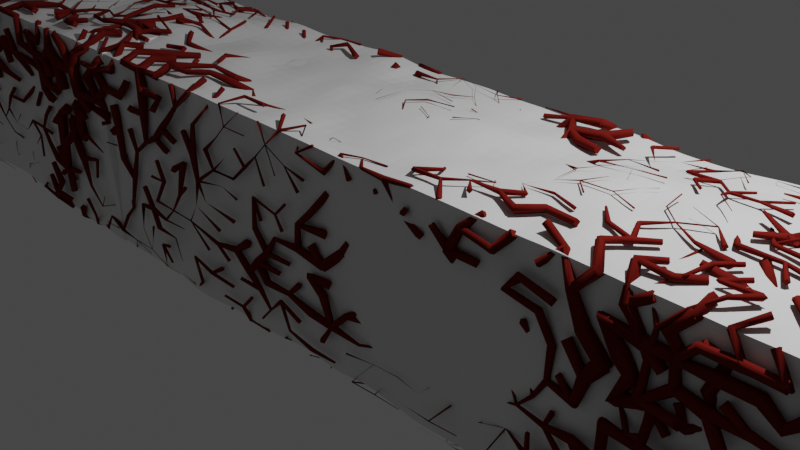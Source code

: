 # Source: Paths.blend  (saved by Blender 3.4.6; exported with 4.5.12 LTS)
import bpy
from mathutils import Matrix  # noqa: F401  (used for matrix-valued properties, if any)

bpy.ops.wm.read_factory_settings(use_empty=True)
scene = bpy.context.scene
scene.name = 'Scene'

# ---- collections
col_collection = bpy.data.collections.new('Collection'); scene.collection.children.link(col_collection)

# ---- materials (node trees are filled in below, after node groups)
mat_material = bpy.data.materials.new('Material')
mat_material.alpha_threshold = 0.0
mat_material.use_transparent_shadow = False
mat_material.line_color = (0.0, 0.0, 0.0, 1.0)
mat_roots = bpy.data.materials.new('Roots')
mat_roots.use_transparent_shadow = False
mat_roots.diffuse_color = (0.1626, 0.01366, 0.009856, 1.0)

# ---- node groups
ng_geometry_nodes = bpy.data.node_groups.new('Geometry Nodes', 'GeometryNodeTree')
_s = ng_geometry_nodes.interface.new_socket(name='Geometry', in_out='OUTPUT', socket_type='NodeSocketGeometry')
_s = ng_geometry_nodes.interface.new_socket(name='Geometry', in_out='INPUT', socket_type='NodeSocketGeometry')
_s = ng_geometry_nodes.interface.new_socket(name='W', in_out='INPUT', socket_type='NodeSocketFloat')
_s.min_value = -1000.0
_s.max_value = 1000.0
ng_geometry_nodes.is_modifier = True
_N = ng_geometry_nodes.nodes; _L = ng_geometry_nodes.links
n0 = _N.new('ShaderNodeMath'); n0.name = 'Math'; n0.location = (-483, -214)
n0.operation = 'MULTIPLY'
n1 = _N.new('GeometryNodeInputNormal'); n1.name = 'Normal'; n1.location = (-493, -138)
n1.legacy_corner_normals = True
n2 = _N.new('NodeGroupOutput'); n2.name = 'Group Output'; n2.location = (531, -40)
n3 = _N.new('GeometryNodeSetPosition'); n3.name = 'Set Position'; n3.location = (138, 23)
n4 = _N.new('ShaderNodeVectorMath'); n4.name = 'Vector Math'; n4.location = (-224, -112)
n4.operation = 'SCALE'
n5 = _N.new('ShaderNodeMath'); n5.name = 'Math.001'; n5.location = (-703, -270)
n5.operation = 'SUBTRACT'
n6 = _N.new('GeometryNodeSubdivideMesh'); n6.name = 'Subdivide Mesh'; n6.location = (-91, 21)
n6.inputs[1].default_value = 3
n7 = _N.new('ShaderNodeTexNoise'); n7.name = 'Noise Texture'; n7.location = (-923, -182)
n7.noise_dimensions = '4D'
n7.inputs[2].default_value = 0.46
n8 = _N.new('NodeGroupInput'); n8.name = 'Group Input'; n8.location = (-1242, 0)
n9 = _N.new('GeometryNodeFlipFaces'); n9.name = 'Flip Faces'; n9.location = (337, 21)
_L.new(n6.outputs[0], n3.inputs[0])
_L.new(n5.outputs[0], n0.inputs[0])
_L.new(n7.outputs[0], n5.inputs[0])
_L.new(n0.outputs[0], n4.inputs[3])
_L.new(n1.outputs[0], n4.inputs[0])
_L.new(n4.outputs[0], n3.inputs[3])
_L.new(n8.outputs[0], n6.inputs[0])
_L.new(n8.outputs[1], n7.inputs[1])
_L.new(n3.outputs[0], n9.inputs[0])
_L.new(n9.outputs[0], n2.inputs[0])
n2.is_active_output = True
ng_geometry_roots = bpy.data.node_groups.new('Geometry Roots', 'GeometryNodeTree')
_s = ng_geometry_roots.interface.new_socket(name='Geometry', in_out='OUTPUT', socket_type='NodeSocketGeometry')
_s = ng_geometry_roots.interface.new_socket(name='Geometry', in_out='INPUT', socket_type='NodeSocketGeometry')
_s = ng_geometry_roots.interface.new_socket(name='Radius', in_out='INPUT', socket_type='NodeSocketFloat')
_s.subtype = 'DISTANCE'
_s.default_value = 0.08
_s.min_value = 0.0
_s = ng_geometry_roots.interface.new_socket(name='Height', in_out='INPUT', socket_type='NodeSocketFloat')
_s.default_value = 2.17
_s.min_value = -1e+04
_s.max_value = 1e+04
_s = ng_geometry_roots.interface.new_socket(name='Material', in_out='INPUT', socket_type='NodeSocketMaterial')
ng_geometry_roots.is_modifier = True
_N = ng_geometry_roots.nodes; _L = ng_geometry_roots.links
n0 = _N.new('GeometryNodeMeshToVolume'); n0.name = 'Mesh to Volume'; n0.location = (-441, 234)
n0.inputs[3].default_value = 60.0
n0.inputs[4].default_value = 0.0
n1 = _N.new('GeometryNodeInputNormal'); n1.name = 'Normal'; n1.location = (-830, -123)
n1.legacy_corner_normals = True
n2 = _N.new('ShaderNodeMath'); n2.name = 'Math'; n2.location = (-778, -196)
n2.operation = 'SUBTRACT'
n3 = _N.new('ShaderNodeVectorMath'); n3.name = 'Vector Math'; n3.location = (-598, -75)
n4 = _N.new('ShaderNodeTexNoise'); n4.name = 'Noise Texture'; n4.location = (-976, -249)
n5 = _N.new('ShaderNodeVectorMath'); n5.name = 'Vector Math.002'; n5.location = (-1187, -379)
n6 = _N.new('NodeGroupInput'); n6.name = 'Group Input'; n6.location = (-808, 126)
n7 = _N.new('GeometryNodeInputIndex'); n7.name = 'Index'; n7.location = (-82, -49)
n8 = _N.new('FunctionNodeCompare'); n8.name = 'Compare'; n8.location = (271, -174)
n8.operation = 'LESS_EQUAL'
n8.data_type = 'INT'
n8.inputs[6].default_value = (0.0, 0.0, 0.0, 0.0)
n8.inputs[7].default_value = (0.0, 0.0, 0.0, 0.0)
n9 = _N.new('FunctionNodeCompare'); n9.name = 'Compare.001'; n9.location = (273, 23)
n9.data_type = 'INT'
n9.inputs[6].default_value = (0.0, 0.0, 0.0, 0.0)
n9.inputs[7].default_value = (0.0, 0.0, 0.0, 0.0)
n10 = _N.new('GeometryNodeInputShortestEdgePaths'); n10.name = 'Shortest Edge Paths'; n10.location = (512, -86)
n10.width = 151
n11 = _N.new('GeometryNodeInputPosition'); n11.name = 'Position'; n11.location = (-1418, -488)
n12 = _N.new('ShaderNodeVectorMath'); n12.name = 'Vector Math.001'; n12.location = (-378, -42)
n12.operation = 'SCALE'
n12.inputs[3].default_value = 0.07
n13 = _N.new('GeometryNodeVolumeToMesh'); n13.name = 'Volume to Mesh'; n13.location = (-177, 304)
n14 = _N.new('GeometryNodeSetPosition'); n14.name = 'Set Position'; n14.location = (48, 258)
n15 = _N.new('ShaderNodeVectorMath'); n15.name = 'Vector Math.003'; n15.location = (713, -221)
n15.operation = 'DISTANCE'
n15.inputs[1].default_value = (0.0, 0.0, -1.08)
n16 = _N.new('GeometryNodeInputPosition'); n16.name = 'Position.001'; n16.location = (497, -287)
n17 = _N.new('NodeGroupOutput'); n17.name = 'Group Output'; n17.location = (2682, 197)
n18 = _N.new('FunctionNodeInputVector'); n18.name = 'Vector'; n18.location = (1592, -136)
n18.outputs[0].default_value = (0.0, 0.0, 0.0)
n19 = _N.new('GeometryNodeMergeByDistance'); n19.name = 'Merge by Distance'; n19.location = (358, 291)
n19.inputs[2].default_value = 0.2
n20 = _N.new('ShaderNodeMath'); n20.name = 'Math.001'; n20.location = (190, -647)
n20.operation = 'SUBTRACT'
n21 = _N.new('ShaderNodeTexNoise'); n21.name = 'Noise Texture.001'; n21.location = (-8, -699)
n21.inputs[2].default_value = 0.37
n22 = _N.new('ShaderNodeVectorMath'); n22.name = 'Vector Math.005'; n22.location = (-219, -829)
n23 = _N.new('GeometryNodeInputPosition'); n23.name = 'Position.002'; n23.location = (-450, -938)
n24 = _N.new('ShaderNodeVectorMath'); n24.name = 'Vector Math.006'; n24.location = (590, -492)
n24.operation = 'SCALE'
n24.inputs[3].default_value = 1.93
n25 = _N.new('ShaderNodeMapRange'); n25.name = 'Map Range'; n25.location = (1117, -155)
n25.inputs[3].default_value = 1.0
n25.inputs[4].default_value = 0.0
n26 = _N.new('GeometryNodeEdgePathsToCurves'); n26.name = 'Edge Paths to Curves'; n26.location = (767, 16)
n27 = _N.new('GeometryNodeSetCurveRadius'); n27.name = 'Set Curve Radius'; n27.location = (1447, 47)
n28 = _N.new('GeometryNodeCurvePrimitiveCircle'); n28.name = 'Curve Circle'; n28.location = (1402, -112)
n28.inputs[0].default_value = 4
n29 = _N.new('GeometryNodeInputNormal'); n29.name = 'Normal.001'; n29.location = (37, -486)
n29.legacy_corner_normals = True
n30 = _N.new('GeometryNodeInputTangent'); n30.name = 'Curve Tangent'; n30.location = (189, -582)
n31 = _N.new('ShaderNodeVectorMath'); n31.name = 'Vector Math.004'; n31.location = (383, -551)
n31.operation = 'MULTIPLY'
n32 = _N.new('GeometryNodeJoinGeometry'); n32.name = 'Join Geometry'; n32.location = (2380, 254)
n33 = _N.new('GeometryNodeTrimCurve'); n33.name = 'Trim Curve'; n33.location = (988, 89)
n34 = _N.new('GeometryNodeCurveToMesh'); n34.name = 'Curve to Mesh'; n34.location = (1643, 35)
n34.inputs[3].default_value = True
n35 = _N.new('NodeReroute'); n35.name = 'Reroute.002'; n35.location = (2029, 210)
n35.width = 16
n35.socket_idname = 'NodeSocketGeometry'
n36 = _N.new('NodeReroute'); n36.name = 'Reroute.001'; n36.location = (2308, 142)
n36.width = 16
n36.socket_idname = 'NodeSocketGeometry'
n37 = _N.new('GeometryNodeSetPosition'); n37.name = 'Set Position.001'; n37.location = (1206, 63)
n37.mute = True
n38 = _N.new('NodeReroute'); n38.name = 'Reroute'; n38.location = (2027, 175)
n38.width = 16
n38.socket_idname = 'NodeSocketGeometry'
n39 = _N.new('FunctionNodeRandomValue'); n39.name = 'Random Value'; n39.location = (271, -355)
n39.data_type = 'INT'
n40 = _N.new('GeometryNodeScaleElements'); n40.name = 'Scale Elements'; n40.location = (1860, 52)
n40.mute = True
n40.domain = 'EDGE'
n40.inputs[2].default_value = 0.88
n41 = _N.new('ShaderNodeTexNoise'); n41.name = 'Noise Texture.002'; n41.location = (1161, -423)
n41.inputs[2].default_value = 0.37
n42 = _N.new('ShaderNodeVectorMath'); n42.name = 'Vector Math.007'; n42.location = (950, -554)
n43 = _N.new('GeometryNodeInputPosition'); n43.name = 'Position.003'; n43.location = (719, -662)
n44 = _N.new('GeometryNodeSetMaterial'); n44.name = 'Set Material'; n44.location = (2080, 94)
n45 = _N.new('ShaderNodeMath'); n45.name = 'Math.002'; n45.location = (1358, -371)
n45.operation = 'SUBTRACT'
n46 = _N.new('ShaderNodeMath'); n46.name = 'Math.003'; n46.location = (1544, -361)
n46.operation = 'MULTIPLY'
n46.inputs[1].default_value = 19.3
n47 = _N.new('GeometryNodeInputNamedAttribute'); n47.name = 'Named Attribute'; n47.location = (1618, 35)
n47.inputs[0].default_value = 'radius'
n48 = _N.new('GeometryNodeSwitch'); n48.name = 'Switch'; n48.location = (1618, 35)
n48.input_type = 'FLOAT'
n48.inputs[1].default_value = 1.0
_L.new(n6.outputs[0], n0.inputs[0])
_L.new(n10.outputs[0], n26.inputs[2])
_L.new(n0.outputs[0], n13.inputs[0])
_L.new(n14.outputs[0], n19.inputs[0])
_L.new(n4.outputs[0], n2.inputs[0])
_L.new(n1.outputs[0], n3.inputs[0])
_L.new(n2.outputs[0], n3.inputs[1])
_L.new(n3.outputs[0], n12.inputs[0])
_L.new(n5.outputs[0], n4.inputs[0])
_L.new(n11.outputs[0], n5.inputs[0])
_L.new(n8.outputs[0], n10.inputs[0])
_L.new(n7.outputs[0], n8.inputs[2])
_L.new(n7.outputs[0], n9.inputs[2])
_L.new(n9.outputs[0], n26.inputs[1])
_L.new(n39.outputs[2], n10.inputs[1])
_L.new(n19.outputs[0], n26.inputs[0])
_L.new(n27.outputs[0], n34.inputs[0])
_L.new(n28.outputs[0], n34.inputs[1])
_L.new(n13.outputs[0], n14.inputs[0])
_L.new(n12.outputs[0], n14.inputs[3])
_L.new(n15.outputs[1], n25.inputs[0])
_L.new(n16.outputs[0], n15.inputs[0])
_L.new(n6.outputs[1], n28.inputs[4])
_L.new(n34.outputs[0], n40.inputs[0])
_L.new(n36.outputs[0], n32.inputs[0])
_L.new(n18.outputs[0], n40.inputs[3])
_L.new(n6.outputs[0], n38.inputs[0])
_L.new(n44.outputs[0], n36.inputs[0])
_L.new(n19.outputs[0], n35.inputs[0])
_L.new(n6.outputs[2], n25.inputs[2])
_L.new(n21.outputs[0], n20.inputs[0])
_L.new(n20.outputs[0], n31.inputs[1])
_L.new(n31.outputs[0], n24.inputs[0])
_L.new(n22.outputs[0], n21.inputs[0])
_L.new(n23.outputs[0], n22.inputs[0])
_L.new(n24.outputs[0], n37.inputs[3])
_L.new(n26.outputs[0], n33.inputs[0])
_L.new(n33.outputs[0], n37.inputs[0])
_L.new(n37.outputs[0], n27.inputs[0])
_L.new(n30.outputs[0], n31.inputs[0])
_L.new(n32.outputs[0], n17.inputs[0])
_L.new(n38.outputs[0], n32.inputs[0])
_L.new(n40.outputs[0], n44.inputs[0])
_L.new(n6.outputs[3], n44.inputs[2])
_L.new(n41.outputs[0], n45.inputs[0])
_L.new(n42.outputs[0], n41.inputs[0])
_L.new(n43.outputs[0], n42.inputs[0])
_L.new(n45.outputs[0], n46.inputs[0])
_L.new(n46.outputs[0], n27.inputs[2])
_L.new(n47.outputs[1], n48.inputs[0])
_L.new(n47.outputs[0], n48.inputs[2])
_L.new(n48.outputs[0], n34.inputs[2])
n17.is_active_output = True

# ---- material node trees
mat_material.use_nodes = True; mat_material.node_tree.nodes.clear()
_N = mat_material.node_tree.nodes; _L = mat_material.node_tree.links
n0 = _N.new('ShaderNodeOutputMaterial'); n0.name = 'Material Output'; n0.location = (300, 300)
n1 = _N.new('ShaderNodeBsdfPrincipled'); n1.name = 'Principled BSDF'; n1.location = (10, 300)
n1.distribution = 'GGX'
n1.subsurface_method = 'RANDOM_WALK_SKIN'
n1.inputs[2].default_value = 0.4
n1.inputs[3].default_value = 1.45
n1.inputs[27].default_value = (0.0, 0.0, 0.0, 1.0)
n1.inputs[28].default_value = 1.0
_L.new(n1.outputs[0], n0.inputs[0])
n0.is_active_output = True
mat_roots.use_nodes = True; mat_roots.node_tree.nodes.clear()
_N = mat_roots.node_tree.nodes; _L = mat_roots.node_tree.links
n0 = _N.new('ShaderNodeBsdfPrincipled'); n0.name = 'Principled BSDF'; n0.location = (10, 300)
n0.distribution = 'GGX'
n0.subsurface_method = 'RANDOM_WALK_SKIN'
n0.inputs[0].default_value = (0.1626, 0.01366, 0.009856, 1.0)
n0.inputs[2].default_value = 1.0
n0.inputs[3].default_value = 1.45
n0.inputs[13].default_value = 0.0
n0.inputs[27].default_value = (0.0, 0.0, 0.0, 1.0)
n0.inputs[28].default_value = 1.0
n1 = _N.new('ShaderNodeOutputMaterial'); n1.name = 'Material Output'; n1.location = (300, 300)
_L.new(n0.outputs[0], n1.inputs[0])
n1.is_active_output = True

# ---- world
world_world = bpy.data.worlds.new('World'); scene.world = world_world
world_world.use_nodes = True; world_world.node_tree.nodes.clear()
_N = world_world.node_tree.nodes; _L = world_world.node_tree.links
n0 = _N.new('ShaderNodeOutputWorld'); n0.name = 'World Output'; n0.location = (300, 300)
n1 = _N.new('ShaderNodeBackground'); n1.name = 'Background'; n1.location = (10, 300)
n1.inputs[0].default_value = (0.05088, 0.05088, 0.05088, 1.0)
_L.new(n1.outputs[0], n0.inputs[0])
n0.is_active_output = True
world_world.color = (0.05088, 0.05088, 0.05088)
world_world.use_sun_shadow = False
world_world.sun_shadow_jitter_overblur = 0.0

# ---- cameras
cam_camera = bpy.data.cameras.new('Camera')
cam_camera.clip_end = 100.0
cam_camera.ortho_scale = 7.314

# ---- lights
light_light = bpy.data.lights.new('Light', 'POINT')
light_light.transmission_factor = 0.0
light_light.energy = 1000.0
light_light.shadow_soft_size = 0.1
light_light.shadow_maximum_resolution = 0.006
light_light.use_absolute_resolution = True

# ---- meshes
me_cube = bpy.data.meshes.new('Cube')
me_cube.from_pydata([(4.4, 1.0, 1.0), (4.4, 1.0, -1.0), (4.4, -1.0, 1.0), (4.4, -1.0, -1.0), (-4.4, 1.0, 1.0), (-4.4, 1.0, -1.0), (-4.4, -1.0, 1.0), (-4.4, -1.0, -1.0), (3.3, 1.0, -1.0), (2.2, 1.0, -1.0), (1.1, 1.0, -1.0), (0.0, 1.0, -1.0), (-1.1, 1.0, -1.0), (-2.2, 1.0, -1.0), (-3.3, 1.0, -1.0), (3.3, -1.0, 1.0), (2.2, -1.0, 1.0), (1.1, -1.0, 1.0), (0.0, -1.0, 1.0), (-1.1, -1.0, 1.0), (-2.2, -1.0, 1.0), (-3.3, -1.0, 1.0), (-3.3, -1.0, -1.0), (-2.2, -1.0, -1.0), (-1.1, -1.0, -1.0), (0.0, -1.0, -1.0), (1.1, -1.0, -1.0), (2.2, -1.0, -1.0), (3.3, -1.0, -1.0), (-3.3, 1.0, 1.0), (-2.2, 1.0, 1.0), (-1.1, 1.0, 1.0), (0.0, 1.0, 1.0), (1.1, 1.0, 1.0), (2.2, 1.0, 1.0), (3.3, 1.0, 1.0), (-4.4, 0.0, -1.0), (4.4, 0.0, 1.0), (-4.4, 0.0, 1.0), (4.4, 0.0, -1.0), (-3.3, 0.0, -1.0), (-2.2, 0.0, -1.0), (-1.1, 0.0, -1.0), (0.0, 0.0, -1.0), (1.1, 0.0, -1.0), (2.2, 0.0, -1.0), (3.3, 0.0, -1.0), (3.3, 0.0, 1.0), (2.2, 0.0, 1.0), (1.1, 0.0, 1.0), (0.0, 0.0, 1.0), (-1.1, 0.0, 1.0), (-2.2, 0.0, 1.0), (-3.3, 0.0, 1.0), (4.4, 1.0, 0.0), (-4.4, -1.0, 0.0), (4.4, -1.0, 0.0), (-4.4, 1.0, 0.0), (-3.3, 1.0, 0.0), (-2.2, 1.0, 0.0), (-1.1, 1.0, 0.0), (0.0, 1.0, 0.0), (1.1, 1.0, 0.0), (2.2, 1.0, 0.0), (3.3, 1.0, 0.0), (3.3, -1.0, 0.0), (2.2, -1.0, 0.0), (1.1, -1.0, 0.0), (0.0, -1.0, 0.0), (-1.1, -1.0, 0.0), (-2.2, -1.0, 0.0), (-3.3, -1.0, 0.0)], [], [(53, 38, 6, 21), (71, 21, 6, 55), (46, 39, 3, 28), (64, 35, 0, 54), (57, 4, 29, 58), (58, 29, 30, 59), (59, 30, 31, 60), (60, 31, 32, 61), (61, 32, 33, 62), (62, 33, 34, 63), (63, 34, 35, 64), (36, 40, 22, 7), (40, 41, 23, 22), (41, 42, 24, 23), (42, 43, 25, 24), (43, 44, 26, 25), (44, 45, 27, 26), (45, 46, 28, 27), (56, 2, 15, 65), (65, 15, 16, 66), (66, 16, 17, 67), (67, 17, 18, 68), (68, 18, 19, 69), (69, 19, 20, 70), (70, 20, 21, 71), (37, 47, 15, 2), (47, 48, 16, 15), (48, 49, 17, 16), (49, 50, 18, 17), (50, 51, 19, 18), (51, 52, 20, 19), (52, 53, 21, 20), (30, 29, 53, 52), (31, 30, 52, 51), (32, 31, 51, 50), (33, 32, 50, 49), (34, 33, 49, 48), (35, 34, 48, 47), (0, 35, 47, 37), (9, 8, 46, 45), (10, 9, 45, 44), (11, 10, 44, 43), (12, 11, 43, 42), (13, 12, 42, 41), (14, 13, 41, 40), (5, 14, 40, 36), (8, 1, 39, 46), (29, 4, 38, 53), (23, 70, 71, 22), (24, 69, 70, 23), (25, 68, 69, 24), (26, 67, 68, 25), (27, 66, 67, 26), (28, 65, 66, 27), (3, 56, 65, 28), (9, 63, 64, 8), (10, 62, 63, 9), (11, 61, 62, 10), (12, 60, 61, 11), (13, 59, 60, 12), (14, 58, 59, 13), (5, 57, 58, 14), (8, 64, 54, 1), (22, 71, 55, 7)])
_uv = me_cube.uv_layers.new(name='UVMap')
_uv.uv.foreach_set('vector', [0.8438, 0.625, 0.875, 0.625, 0.875, 0.75, 0.8438, 0.75, 0.5, 0.9688, 0.625, 0.9688, 0.625, 1.0, 0.5, 1.0, 0.3438, 0.625, 0.375, 0.625, 0.375, 0.75, 0.3438, 0.75, 0.5, 0.4688, 0.625, 0.4688, 0.625, 0.5, 0.5, 0.5, 0.5, 0.25, 0.625, 0.25, 0.625, 0.2812, 0.5, 0.2812, 0.5, 0.2812, 0.625, 0.2812, 0.625, 0.3125, 0.5, 0.3125, 0.5, 0.3125, 0.625, 0.3125, 0.625, 0.3438, 0.5, 0.3438, 0.5, 0.3438, 0.625, 0.3438, 0.625, 0.375, 0.5, 0.375, 0.5, 0.375, 0.625, 0.375, 0.625, 0.4062, 0.5, 0.4062, 0.5, 0.4062, 0.625, 0.4062, 0.625, 0.4375, 0.5, 0.4375, 0.5, 0.4375, 0.625, 0.4375, 0.625, 0.4688, 0.5, 0.4688, 0.125, 0.625, 0.1562, 0.625, 0.1562, 0.75, 0.125, 0.75, 0.1562, 0.625, 0.1875, 0.625, 0.1875, 0.75, 0.1562, 0.75, 0.1875, 0.625, 0.2188, 0.625, 0.2188, 0.75, 0.1875, 0.75, 0.2188, 0.625, 0.25, 0.625, 0.25, 0.75, 0.2188, 0.75, 0.25, 0.625, 0.2812, 0.625, 0.2812, 0.75, 0.25, 0.75, 0.2812, 0.625, 0.3125, 0.625, 0.3125, 0.75, 0.2812, 0.75, 0.3125, 0.625, 0.3438, 0.625, 0.3438, 0.75, 0.3125, 0.75, 0.5, 0.75, 0.625, 0.75, 0.625, 0.7812, 0.5, 0.7812, 0.5, 0.7812, 0.625, 0.7812, 0.625, 0.8125, 0.5, 0.8125, 0.5, 0.8125, 0.625, 0.8125, 0.625, 0.8438, 0.5, 0.8438, 0.5, 0.8438, 0.625, 0.8438, 0.625, 0.875, 0.5, 0.875, 0.5, 0.875, 0.625, 0.875, 0.625, 0.9062, 0.5, 0.9062, 0.5, 0.9062, 0.625, 0.9062, 0.625, 0.9375, 0.5, 0.9375, 0.5, 0.9375, 0.625, 0.9375, 0.625, 0.9688, 0.5, 0.9688, 0.625, 0.625, 0.6562, 0.625, 0.6562, 0.75, 0.625, 0.75, 0.6562, 0.625, 0.6875, 0.625, 0.6875, 0.75, 0.6562, 0.75, 0.6875, 0.625, 0.7188, 0.625, 0.7188, 0.75, 0.6875, 0.75, 0.7188, 0.625, 0.75, 0.625, 0.75, 0.75, 0.7188, 0.75, 0.75, 0.625, 0.7812, 0.625, 0.7812, 0.75, 0.75, 0.75, 0.7812, 0.625, 0.8125, 0.625, 0.8125, 0.75, 0.7812, 0.75, 0.8125, 0.625, 0.8438, 0.625, 0.8438, 0.75, 0.8125, 0.75, 0.8125, 0.5, 0.8438, 0.5, 0.8438, 0.625, 0.8125, 0.625, 0.7812, 0.5, 0.8125, 0.5, 0.8125, 0.625, 0.7812, 0.625, 0.75, 0.5, 0.7812, 0.5, 0.7812, 0.625, 0.75, 0.625, 0.7188, 0.5, 0.75, 0.5, 0.75, 0.625, 0.7188, 0.625, 0.6875, 0.5, 0.7188, 0.5, 0.7188, 0.625, 0.6875, 0.625, 0.6562, 0.5, 0.6875, 0.5, 0.6875, 0.625, 0.6562, 0.625, 0.625, 0.5, 0.6562, 0.5, 0.6562, 0.625, 0.625, 0.625, 0.3125, 0.5, 0.3438, 0.5, 0.3438, 0.625, 0.3125, 0.625, 0.2812, 0.5, 0.3125, 0.5, 0.3125, 0.625, 0.2812, 0.625, 0.25, 0.5, 0.2812, 0.5, 0.2812, 0.625, 0.25, 0.625, 0.2188, 0.5, 0.25, 0.5, 0.25, 0.625, 0.2188, 0.625, 0.1875, 0.5, 0.2188, 0.5, 0.2188, 0.625, 0.1875, 0.625, 0.1562, 0.5, 0.1875, 0.5, 0.1875, 0.625, 0.1562, 0.625, 0.125, 0.5, 0.1562, 0.5, 0.1562, 0.625, 0.125, 0.625, 0.3438, 0.5, 0.375, 0.5, 0.375, 0.625, 0.3438, 0.625, 0.8438, 0.5, 0.875, 0.5, 0.875, 0.625, 0.8438, 0.625, 0.375, 0.9375, 0.5, 0.9375, 0.5, 0.9688, 0.375, 0.9688, 0.375, 0.9062, 0.5, 0.9062, 0.5, 0.9375, 0.375, 0.9375, 0.375, 0.875, 0.5, 0.875, 0.5, 0.9062, 0.375, 0.9062, 0.375, 0.8438, 0.5, 0.8438, 0.5, 0.875, 0.375, 0.875, 0.375, 0.8125, 0.5, 0.8125, 0.5, 0.8438, 0.375, 0.8438, 0.375, 0.7812, 0.5, 0.7812, 0.5, 0.8125, 0.375, 0.8125, 0.375, 0.75, 0.5, 0.75, 0.5, 0.7812, 0.375, 0.7812, 0.375, 0.4375, 0.5, 0.4375, 0.5, 0.4688, 0.375, 0.4688, 0.375, 0.4062, 0.5, 0.4062, 0.5, 0.4375, 0.375, 0.4375, 0.375, 0.375, 0.5, 0.375, 0.5, 0.4062, 0.375, 0.4062, 0.375, 0.3438, 0.5, 0.3438, 0.5, 0.375, 0.375, 0.375, 0.375, 0.3125, 0.5, 0.3125, 0.5, 0.3438, 0.375, 0.3438, 0.375, 0.2812, 0.5, 0.2812, 0.5, 0.3125, 0.375, 0.3125, 0.375, 0.25, 0.5, 0.25, 0.5, 0.2812, 0.375, 0.2812, 0.375, 0.4688, 0.5, 0.4688, 0.5, 0.5, 0.375, 0.5, 0.375, 0.9688, 0.5, 0.9688, 0.5, 1.0, 0.375, 1.0])
me_cube.materials.append(mat_material)
me_cube.materials.append(mat_roots)
me_cube.use_remesh_preserve_volume = False
me_cube.use_remesh_preserve_attributes = False
me_cube.use_mirror_vertex_groups = False
me_cube.update()
me_cube_001 = bpy.data.meshes.new('Cube.001')
me_cube_001.from_pydata([(4.4, 1.0, 1.0), (4.4, 1.0, -1.0), (4.4, -1.0, 1.0), (4.4, -1.0, -1.0), (-4.4, 1.0, 1.0), (-4.4, 1.0, -1.0), (-4.4, -1.0, 1.0), (-4.4, -1.0, -1.0), (3.3, 1.0, -1.0), (2.2, 1.0, -1.0), (1.1, 1.0, -1.0), (0.0, 1.0, -1.0), (-1.1, 1.0, -1.0), (-2.2, 1.0, -1.0), (-3.3, 1.0, -1.0), (3.3, -1.0, 1.0), (2.2, -1.0, 1.0), (1.1, -1.0, 1.0), (0.0, -1.0, 1.0), (-1.1, -1.0, 1.0), (-2.2, -1.0, 1.0), (-3.3, -1.0, 1.0), (-3.3, -1.0, -1.0), (-2.2, -1.0, -1.0), (-1.1, -1.0, -1.0), (0.0, -1.0, -1.0), (1.1, -1.0, -1.0), (2.2, -1.0, -1.0), (3.3, -1.0, -1.0), (-3.3, 1.0, 1.0), (-2.2, 1.0, 1.0), (-1.1, 1.0, 1.0), (0.0, 1.0, 1.0), (1.1, 1.0, 1.0), (2.2, 1.0, 1.0), (3.3, 1.0, 1.0), (-4.4, 0.0, -1.0), (4.4, 0.0, 1.0), (-4.4, 0.0, 1.0), (4.4, 0.0, -1.0), (-3.3, 0.0, -1.0), (-2.2, 0.0, -1.0), (-1.1, 0.0, -1.0), (0.0, 0.0, -1.0), (1.1, 0.0, -1.0), (2.2, 0.0, -1.0), (3.3, 0.0, -1.0), (3.3, 0.0, 1.0), (2.2, 0.0, 1.0), (1.1, 0.0, 1.0), (0.0, 0.0, 1.0), (-1.1, 0.0, 1.0), (-2.2, 0.0, 1.0), (-3.3, 0.0, 1.0), (4.4, 1.0, 0.0), (-4.4, -1.0, 0.0), (4.4, -1.0, 0.0), (-4.4, 1.0, 0.0), (-3.3, 1.0, 0.0), (-2.2, 1.0, 0.0), (-1.1, 1.0, 0.0), (0.0, 1.0, 0.0), (1.1, 1.0, 0.0), (2.2, 1.0, 0.0), (3.3, 1.0, 0.0), (3.3, -1.0, 0.0), (2.2, -1.0, 0.0), (1.1, -1.0, 0.0), (0.0, -1.0, 0.0), (-1.1, -1.0, 0.0), (-2.2, -1.0, 0.0), (-3.3, -1.0, 0.0)], [], [(53, 38, 6, 21), (71, 21, 6, 55), (46, 39, 3, 28), (64, 35, 0, 54), (57, 4, 29, 58), (58, 29, 30, 59), (59, 30, 31, 60), (60, 31, 32, 61), (61, 32, 33, 62), (62, 33, 34, 63), (63, 34, 35, 64), (36, 40, 22, 7), (40, 41, 23, 22), (41, 42, 24, 23), (42, 43, 25, 24), (43, 44, 26, 25), (44, 45, 27, 26), (45, 46, 28, 27), (56, 2, 15, 65), (65, 15, 16, 66), (66, 16, 17, 67), (67, 17, 18, 68), (68, 18, 19, 69), (69, 19, 20, 70), (70, 20, 21, 71), (37, 47, 15, 2), (47, 48, 16, 15), (48, 49, 17, 16), (49, 50, 18, 17), (50, 51, 19, 18), (51, 52, 20, 19), (52, 53, 21, 20), (30, 29, 53, 52), (31, 30, 52, 51), (32, 31, 51, 50), (33, 32, 50, 49), (34, 33, 49, 48), (35, 34, 48, 47), (0, 35, 47, 37), (9, 8, 46, 45), (10, 9, 45, 44), (11, 10, 44, 43), (12, 11, 43, 42), (13, 12, 42, 41), (14, 13, 41, 40), (5, 14, 40, 36), (8, 1, 39, 46), (29, 4, 38, 53), (23, 70, 71, 22), (24, 69, 70, 23), (25, 68, 69, 24), (26, 67, 68, 25), (27, 66, 67, 26), (28, 65, 66, 27), (3, 56, 65, 28), (9, 63, 64, 8), (10, 62, 63, 9), (11, 61, 62, 10), (12, 60, 61, 11), (13, 59, 60, 12), (14, 58, 59, 13), (5, 57, 58, 14), (8, 64, 54, 1), (22, 71, 55, 7)])
_uv = me_cube_001.uv_layers.new(name='UVMap')
_uv.uv.foreach_set('vector', [0.8438, 0.625, 0.875, 0.625, 0.875, 0.75, 0.8438, 0.75, 0.5, 0.9688, 0.625, 0.9688, 0.625, 1.0, 0.5, 1.0, 0.3438, 0.625, 0.375, 0.625, 0.375, 0.75, 0.3438, 0.75, 0.5, 0.4688, 0.625, 0.4688, 0.625, 0.5, 0.5, 0.5, 0.5, 0.25, 0.625, 0.25, 0.625, 0.2812, 0.5, 0.2812, 0.5, 0.2812, 0.625, 0.2812, 0.625, 0.3125, 0.5, 0.3125, 0.5, 0.3125, 0.625, 0.3125, 0.625, 0.3438, 0.5, 0.3438, 0.5, 0.3438, 0.625, 0.3438, 0.625, 0.375, 0.5, 0.375, 0.5, 0.375, 0.625, 0.375, 0.625, 0.4062, 0.5, 0.4062, 0.5, 0.4062, 0.625, 0.4062, 0.625, 0.4375, 0.5, 0.4375, 0.5, 0.4375, 0.625, 0.4375, 0.625, 0.4688, 0.5, 0.4688, 0.125, 0.625, 0.1562, 0.625, 0.1562, 0.75, 0.125, 0.75, 0.1562, 0.625, 0.1875, 0.625, 0.1875, 0.75, 0.1562, 0.75, 0.1875, 0.625, 0.2188, 0.625, 0.2188, 0.75, 0.1875, 0.75, 0.2188, 0.625, 0.25, 0.625, 0.25, 0.75, 0.2188, 0.75, 0.25, 0.625, 0.2812, 0.625, 0.2812, 0.75, 0.25, 0.75, 0.2812, 0.625, 0.3125, 0.625, 0.3125, 0.75, 0.2812, 0.75, 0.3125, 0.625, 0.3438, 0.625, 0.3438, 0.75, 0.3125, 0.75, 0.5, 0.75, 0.625, 0.75, 0.625, 0.7812, 0.5, 0.7812, 0.5, 0.7812, 0.625, 0.7812, 0.625, 0.8125, 0.5, 0.8125, 0.5, 0.8125, 0.625, 0.8125, 0.625, 0.8438, 0.5, 0.8438, 0.5, 0.8438, 0.625, 0.8438, 0.625, 0.875, 0.5, 0.875, 0.5, 0.875, 0.625, 0.875, 0.625, 0.9062, 0.5, 0.9062, 0.5, 0.9062, 0.625, 0.9062, 0.625, 0.9375, 0.5, 0.9375, 0.5, 0.9375, 0.625, 0.9375, 0.625, 0.9688, 0.5, 0.9688, 0.625, 0.625, 0.6562, 0.625, 0.6562, 0.75, 0.625, 0.75, 0.6562, 0.625, 0.6875, 0.625, 0.6875, 0.75, 0.6562, 0.75, 0.6875, 0.625, 0.7188, 0.625, 0.7188, 0.75, 0.6875, 0.75, 0.7188, 0.625, 0.75, 0.625, 0.75, 0.75, 0.7188, 0.75, 0.75, 0.625, 0.7812, 0.625, 0.7812, 0.75, 0.75, 0.75, 0.7812, 0.625, 0.8125, 0.625, 0.8125, 0.75, 0.7812, 0.75, 0.8125, 0.625, 0.8438, 0.625, 0.8438, 0.75, 0.8125, 0.75, 0.8125, 0.5, 0.8438, 0.5, 0.8438, 0.625, 0.8125, 0.625, 0.7812, 0.5, 0.8125, 0.5, 0.8125, 0.625, 0.7812, 0.625, 0.75, 0.5, 0.7812, 0.5, 0.7812, 0.625, 0.75, 0.625, 0.7188, 0.5, 0.75, 0.5, 0.75, 0.625, 0.7188, 0.625, 0.6875, 0.5, 0.7188, 0.5, 0.7188, 0.625, 0.6875, 0.625, 0.6562, 0.5, 0.6875, 0.5, 0.6875, 0.625, 0.6562, 0.625, 0.625, 0.5, 0.6562, 0.5, 0.6562, 0.625, 0.625, 0.625, 0.3125, 0.5, 0.3438, 0.5, 0.3438, 0.625, 0.3125, 0.625, 0.2812, 0.5, 0.3125, 0.5, 0.3125, 0.625, 0.2812, 0.625, 0.25, 0.5, 0.2812, 0.5, 0.2812, 0.625, 0.25, 0.625, 0.2188, 0.5, 0.25, 0.5, 0.25, 0.625, 0.2188, 0.625, 0.1875, 0.5, 0.2188, 0.5, 0.2188, 0.625, 0.1875, 0.625, 0.1562, 0.5, 0.1875, 0.5, 0.1875, 0.625, 0.1562, 0.625, 0.125, 0.5, 0.1562, 0.5, 0.1562, 0.625, 0.125, 0.625, 0.3438, 0.5, 0.375, 0.5, 0.375, 0.625, 0.3438, 0.625, 0.8438, 0.5, 0.875, 0.5, 0.875, 0.625, 0.8438, 0.625, 0.375, 0.9375, 0.5, 0.9375, 0.5, 0.9688, 0.375, 0.9688, 0.375, 0.9062, 0.5, 0.9062, 0.5, 0.9375, 0.375, 0.9375, 0.375, 0.875, 0.5, 0.875, 0.5, 0.9062, 0.375, 0.9062, 0.375, 0.8438, 0.5, 0.8438, 0.5, 0.875, 0.375, 0.875, 0.375, 0.8125, 0.5, 0.8125, 0.5, 0.8438, 0.375, 0.8438, 0.375, 0.7812, 0.5, 0.7812, 0.5, 0.8125, 0.375, 0.8125, 0.375, 0.75, 0.5, 0.75, 0.5, 0.7812, 0.375, 0.7812, 0.375, 0.4375, 0.5, 0.4375, 0.5, 0.4688, 0.375, 0.4688, 0.375, 0.4062, 0.5, 0.4062, 0.5, 0.4375, 0.375, 0.4375, 0.375, 0.375, 0.5, 0.375, 0.5, 0.4062, 0.375, 0.4062, 0.375, 0.3438, 0.5, 0.3438, 0.5, 0.375, 0.375, 0.375, 0.375, 0.3125, 0.5, 0.3125, 0.5, 0.3438, 0.375, 0.3438, 0.375, 0.2812, 0.5, 0.2812, 0.5, 0.3125, 0.375, 0.3125, 0.375, 0.25, 0.5, 0.25, 0.5, 0.2812, 0.375, 0.2812, 0.375, 0.4688, 0.5, 0.4688, 0.5, 0.5, 0.375, 0.5, 0.375, 0.9688, 0.5, 0.9688, 0.5, 1.0, 0.375, 1.0])
me_cube_001.materials.append(mat_material)
me_cube_001.use_remesh_preserve_volume = False
me_cube_001.use_remesh_preserve_attributes = False
me_cube_001.use_mirror_vertex_groups = False
me_cube_001.update()
me_cube_002 = bpy.data.meshes.new('Cube.002')
me_cube_002.from_pydata([(4.4, 1.0, 1.0), (4.4, 1.0, -1.0), (4.4, -1.0, 1.0), (4.4, -1.0, -1.0), (-4.4, 1.0, 1.0), (-4.4, 1.0, -1.0), (-4.4, -1.0, 1.0), (-4.4, -1.0, -1.0), (3.3, 1.0, -1.0), (2.2, 1.0, -1.0), (1.1, 1.0, -1.0), (0.0, 1.0, -1.0), (-1.1, 1.0, -1.0), (-2.2, 1.0, -1.0), (-3.3, 1.0, -1.0), (3.3, -1.0, 1.0), (2.2, -1.0, 1.0), (1.1, -1.0, 1.0), (0.0, -1.0, 1.0), (-1.1, -1.0, 1.0), (-2.2, -1.0, 1.0), (-3.3, -1.0, 1.0), (-3.3, -1.0, -1.0), (-2.2, -1.0, -1.0), (-1.1, -1.0, -1.0), (0.0, -1.0, -1.0), (1.1, -1.0, -1.0), (2.2, -1.0, -1.0), (3.3, -1.0, -1.0), (-3.3, 1.0, 1.0), (-2.2, 1.0, 1.0), (-1.1, 1.0, 1.0), (0.0, 1.0, 1.0), (1.1, 1.0, 1.0), (2.2, 1.0, 1.0), (3.3, 1.0, 1.0), (-4.4, 0.0, -1.0), (4.4, 0.0, 1.0), (-4.4, 0.0, 1.0), (4.4, 0.0, -1.0), (-3.3, 0.0, -1.0), (-2.2, 0.0, -1.0), (-1.1, 0.0, -1.0), (0.0, 0.0, -1.0), (1.1, 0.0, -1.0), (2.2, 0.0, -1.0), (3.3, 0.0, -1.0), (3.3, 0.0, 1.0), (2.2, 0.0, 1.0), (1.1, 0.0, 1.0), (0.0, 0.0, 1.0), (-1.1, 0.0, 1.0), (-2.2, 0.0, 1.0), (-3.3, 0.0, 1.0), (4.4, 1.0, 0.0), (-4.4, -1.0, 0.0), (4.4, -1.0, 0.0), (-4.4, 1.0, 0.0), (-3.3, 1.0, 0.0), (-2.2, 1.0, 0.0), (-1.1, 1.0, 0.0), (0.0, 1.0, 0.0), (1.1, 1.0, 0.0), (2.2, 1.0, 0.0), (3.3, 1.0, 0.0), (3.3, -1.0, 0.0), (2.2, -1.0, 0.0), (1.1, -1.0, 0.0), (0.0, -1.0, 0.0), (-1.1, -1.0, 0.0), (-2.2, -1.0, 0.0), (-3.3, -1.0, 0.0)], [], [(53, 38, 6, 21), (71, 21, 6, 55), (46, 39, 3, 28), (64, 35, 0, 54), (57, 4, 29, 58), (58, 29, 30, 59), (59, 30, 31, 60), (60, 31, 32, 61), (61, 32, 33, 62), (62, 33, 34, 63), (63, 34, 35, 64), (36, 40, 22, 7), (40, 41, 23, 22), (41, 42, 24, 23), (42, 43, 25, 24), (43, 44, 26, 25), (44, 45, 27, 26), (45, 46, 28, 27), (56, 2, 15, 65), (65, 15, 16, 66), (66, 16, 17, 67), (67, 17, 18, 68), (68, 18, 19, 69), (69, 19, 20, 70), (70, 20, 21, 71), (37, 47, 15, 2), (47, 48, 16, 15), (48, 49, 17, 16), (49, 50, 18, 17), (50, 51, 19, 18), (51, 52, 20, 19), (52, 53, 21, 20), (30, 29, 53, 52), (31, 30, 52, 51), (32, 31, 51, 50), (33, 32, 50, 49), (34, 33, 49, 48), (35, 34, 48, 47), (0, 35, 47, 37), (9, 8, 46, 45), (10, 9, 45, 44), (11, 10, 44, 43), (12, 11, 43, 42), (13, 12, 42, 41), (14, 13, 41, 40), (5, 14, 40, 36), (8, 1, 39, 46), (29, 4, 38, 53), (23, 70, 71, 22), (24, 69, 70, 23), (25, 68, 69, 24), (26, 67, 68, 25), (27, 66, 67, 26), (28, 65, 66, 27), (3, 56, 65, 28), (9, 63, 64, 8), (10, 62, 63, 9), (11, 61, 62, 10), (12, 60, 61, 11), (13, 59, 60, 12), (14, 58, 59, 13), (5, 57, 58, 14), (8, 64, 54, 1), (22, 71, 55, 7)])
_uv = me_cube_002.uv_layers.new(name='UVMap')
_uv.uv.foreach_set('vector', [0.8438, 0.625, 0.875, 0.625, 0.875, 0.75, 0.8438, 0.75, 0.5, 0.9688, 0.625, 0.9688, 0.625, 1.0, 0.5, 1.0, 0.3438, 0.625, 0.375, 0.625, 0.375, 0.75, 0.3438, 0.75, 0.5, 0.4688, 0.625, 0.4688, 0.625, 0.5, 0.5, 0.5, 0.5, 0.25, 0.625, 0.25, 0.625, 0.2812, 0.5, 0.2812, 0.5, 0.2812, 0.625, 0.2812, 0.625, 0.3125, 0.5, 0.3125, 0.5, 0.3125, 0.625, 0.3125, 0.625, 0.3438, 0.5, 0.3438, 0.5, 0.3438, 0.625, 0.3438, 0.625, 0.375, 0.5, 0.375, 0.5, 0.375, 0.625, 0.375, 0.625, 0.4062, 0.5, 0.4062, 0.5, 0.4062, 0.625, 0.4062, 0.625, 0.4375, 0.5, 0.4375, 0.5, 0.4375, 0.625, 0.4375, 0.625, 0.4688, 0.5, 0.4688, 0.125, 0.625, 0.1562, 0.625, 0.1562, 0.75, 0.125, 0.75, 0.1562, 0.625, 0.1875, 0.625, 0.1875, 0.75, 0.1562, 0.75, 0.1875, 0.625, 0.2188, 0.625, 0.2188, 0.75, 0.1875, 0.75, 0.2188, 0.625, 0.25, 0.625, 0.25, 0.75, 0.2188, 0.75, 0.25, 0.625, 0.2812, 0.625, 0.2812, 0.75, 0.25, 0.75, 0.2812, 0.625, 0.3125, 0.625, 0.3125, 0.75, 0.2812, 0.75, 0.3125, 0.625, 0.3438, 0.625, 0.3438, 0.75, 0.3125, 0.75, 0.5, 0.75, 0.625, 0.75, 0.625, 0.7812, 0.5, 0.7812, 0.5, 0.7812, 0.625, 0.7812, 0.625, 0.8125, 0.5, 0.8125, 0.5, 0.8125, 0.625, 0.8125, 0.625, 0.8438, 0.5, 0.8438, 0.5, 0.8438, 0.625, 0.8438, 0.625, 0.875, 0.5, 0.875, 0.5, 0.875, 0.625, 0.875, 0.625, 0.9062, 0.5, 0.9062, 0.5, 0.9062, 0.625, 0.9062, 0.625, 0.9375, 0.5, 0.9375, 0.5, 0.9375, 0.625, 0.9375, 0.625, 0.9688, 0.5, 0.9688, 0.625, 0.625, 0.6562, 0.625, 0.6562, 0.75, 0.625, 0.75, 0.6562, 0.625, 0.6875, 0.625, 0.6875, 0.75, 0.6562, 0.75, 0.6875, 0.625, 0.7188, 0.625, 0.7188, 0.75, 0.6875, 0.75, 0.7188, 0.625, 0.75, 0.625, 0.75, 0.75, 0.7188, 0.75, 0.75, 0.625, 0.7812, 0.625, 0.7812, 0.75, 0.75, 0.75, 0.7812, 0.625, 0.8125, 0.625, 0.8125, 0.75, 0.7812, 0.75, 0.8125, 0.625, 0.8438, 0.625, 0.8438, 0.75, 0.8125, 0.75, 0.8125, 0.5, 0.8438, 0.5, 0.8438, 0.625, 0.8125, 0.625, 0.7812, 0.5, 0.8125, 0.5, 0.8125, 0.625, 0.7812, 0.625, 0.75, 0.5, 0.7812, 0.5, 0.7812, 0.625, 0.75, 0.625, 0.7188, 0.5, 0.75, 0.5, 0.75, 0.625, 0.7188, 0.625, 0.6875, 0.5, 0.7188, 0.5, 0.7188, 0.625, 0.6875, 0.625, 0.6562, 0.5, 0.6875, 0.5, 0.6875, 0.625, 0.6562, 0.625, 0.625, 0.5, 0.6562, 0.5, 0.6562, 0.625, 0.625, 0.625, 0.3125, 0.5, 0.3438, 0.5, 0.3438, 0.625, 0.3125, 0.625, 0.2812, 0.5, 0.3125, 0.5, 0.3125, 0.625, 0.2812, 0.625, 0.25, 0.5, 0.2812, 0.5, 0.2812, 0.625, 0.25, 0.625, 0.2188, 0.5, 0.25, 0.5, 0.25, 0.625, 0.2188, 0.625, 0.1875, 0.5, 0.2188, 0.5, 0.2188, 0.625, 0.1875, 0.625, 0.1562, 0.5, 0.1875, 0.5, 0.1875, 0.625, 0.1562, 0.625, 0.125, 0.5, 0.1562, 0.5, 0.1562, 0.625, 0.125, 0.625, 0.3438, 0.5, 0.375, 0.5, 0.375, 0.625, 0.3438, 0.625, 0.8438, 0.5, 0.875, 0.5, 0.875, 0.625, 0.8438, 0.625, 0.375, 0.9375, 0.5, 0.9375, 0.5, 0.9688, 0.375, 0.9688, 0.375, 0.9062, 0.5, 0.9062, 0.5, 0.9375, 0.375, 0.9375, 0.375, 0.875, 0.5, 0.875, 0.5, 0.9062, 0.375, 0.9062, 0.375, 0.8438, 0.5, 0.8438, 0.5, 0.875, 0.375, 0.875, 0.375, 0.8125, 0.5, 0.8125, 0.5, 0.8438, 0.375, 0.8438, 0.375, 0.7812, 0.5, 0.7812, 0.5, 0.8125, 0.375, 0.8125, 0.375, 0.75, 0.5, 0.75, 0.5, 0.7812, 0.375, 0.7812, 0.375, 0.4375, 0.5, 0.4375, 0.5, 0.4688, 0.375, 0.4688, 0.375, 0.4062, 0.5, 0.4062, 0.5, 0.4375, 0.375, 0.4375, 0.375, 0.375, 0.5, 0.375, 0.5, 0.4062, 0.375, 0.4062, 0.375, 0.3438, 0.5, 0.3438, 0.5, 0.375, 0.375, 0.375, 0.375, 0.3125, 0.5, 0.3125, 0.5, 0.3438, 0.375, 0.3438, 0.375, 0.2812, 0.5, 0.2812, 0.5, 0.3125, 0.375, 0.3125, 0.375, 0.25, 0.5, 0.25, 0.5, 0.2812, 0.375, 0.2812, 0.375, 0.4688, 0.5, 0.4688, 0.5, 0.5, 0.375, 0.5, 0.375, 0.9688, 0.5, 0.9688, 0.5, 1.0, 0.375, 1.0])
me_cube_002.materials.append(mat_material)
me_cube_002.materials.append(mat_roots)
me_cube_002.use_remesh_preserve_volume = False
me_cube_002.use_remesh_preserve_attributes = False
me_cube_002.use_mirror_vertex_groups = False
me_cube_002.update()

# ---- objects
ob_path1 = bpy.data.objects.new('Path1', me_cube)
ob_light = bpy.data.objects.new('Light', light_light)
ob_camera = bpy.data.objects.new('Camera', cam_camera)
ob_path2 = bpy.data.objects.new('Path2', me_cube_001)
ob_path3 = bpy.data.objects.new('Path3', me_cube_002)

# ---- transforms, parenting, visibility, modifiers, constraints
ob_path1.location = (8.0, 0.0, 0.0)
ob_path1.lock_rotations_4d = False
ob_path1.empty_display_type = 'ARROWS'
ob_path1.lineart.crease_threshold = 0.0
_m = ob_path1.modifiers.new('Solidify', 'SOLIDIFY')
_m.thickness = 0.2
_m.offset = 1.0
_m = ob_path1.modifiers.new('GeometryNodes', 'NODES')
_m.node_group = ng_geometry_nodes
_m = ob_path1.modifiers.new('GeometryNodes.001', 'NODES')
_m.node_group = ng_geometry_roots
_gi = [s.identifier for s in ng_geometry_roots.interface.items_tree if s.item_type == 'SOCKET' and s.in_out == 'INPUT']
_m[_gi[1]] = 0.017  # Radius
_m[_gi[2]] = 63.03  # Height
_m[_gi[3]] = mat_roots  # Material
ob_light.location = (4.076, 1.005, 5.904)
ob_light.rotation_euler = (0.6503, 0.05522, 1.866)
ob_light.lock_rotations_4d = False
ob_light.empty_display_type = 'ARROWS'
ob_light.color = (0.0, 0.0, 0.0, 0.0)
ob_light.lineart.crease_threshold = 0.0
ob_camera.location = (7.359, -6.926, 4.958)
ob_camera.rotation_euler = (1.109, 0.0, 0.8149)
ob_camera.lock_rotations_4d = False
ob_camera.empty_display_type = 'ARROWS'
ob_camera.color = (0.0, 0.0, 0.0, 0.0)
ob_camera.display_type = 'WIRE'
ob_camera.lineart.crease_threshold = 0.0
ob_path2.location = (0.0, 0.0, 0.0)
ob_path2.lock_rotations_4d = False
ob_path2.empty_display_type = 'ARROWS'
ob_path2.lineart.crease_threshold = 0.0
_m = ob_path2.modifiers.new('Solidify', 'SOLIDIFY')
_m.thickness = 0.2
_m.offset = 1.0
_m = ob_path2.modifiers.new('GeometryNodes', 'NODES')
_m.node_group = ng_geometry_nodes
_gi = [s.identifier for s in ng_geometry_nodes.interface.items_tree if s.item_type == 'SOCKET' and s.in_out == 'INPUT']
_m[_gi[1]] = 2.15  # W
_m = ob_path2.modifiers.new('GeometryNodes.001', 'NODES')
_m.node_group = ng_geometry_roots
_gi = [s.identifier for s in ng_geometry_roots.interface.items_tree if s.item_type == 'SOCKET' and s.in_out == 'INPUT']
_m[_gi[1]] = 0.017  # Radius
_m[_gi[2]] = 63.03  # Height
_m[_gi[3]] = mat_roots  # Material
ob_path3.location = (-8.0, 0.0, 0.0)
ob_path3.lock_rotations_4d = False
ob_path3.empty_display_type = 'ARROWS'
ob_path3.lineart.crease_threshold = 0.0
_m = ob_path3.modifiers.new('Solidify', 'SOLIDIFY')
_m.thickness = 0.2
_m.offset = 1.0
_m = ob_path3.modifiers.new('GeometryNodes', 'NODES')
_m.node_group = ng_geometry_nodes
_gi = [s.identifier for s in ng_geometry_nodes.interface.items_tree if s.item_type == 'SOCKET' and s.in_out == 'INPUT']
_m[_gi[1]] = 4.43  # W
_m = ob_path3.modifiers.new('GeometryNodes.001', 'NODES')
_m.node_group = ng_geometry_roots
_gi = [s.identifier for s in ng_geometry_roots.interface.items_tree if s.item_type == 'SOCKET' and s.in_out == 'INPUT']
_m[_gi[1]] = 0.017  # Radius
_m[_gi[2]] = 63.03  # Height
_m[_gi[3]] = mat_roots  # Material

# ---- collection membership
col_collection.objects.link(ob_path1)
col_collection.objects.link(ob_light)
col_collection.objects.link(ob_camera)
col_collection.objects.link(ob_path2)
col_collection.objects.link(ob_path3)

# ---- scene / render settings (as saved in the file)
scene.camera = ob_camera
scene.frame_start = 1; scene.frame_end = 250; scene.frame_set(1)
scene.render.engine = 'BLENDER_EEVEE_NEXT'
scene.cycles.sampling_pattern = 'TABULATED_SOBOL'
scene.cycles.use_light_tree = False
scene.view_settings.view_transform = 'Filmic'
bpy.context.view_layer.update()
